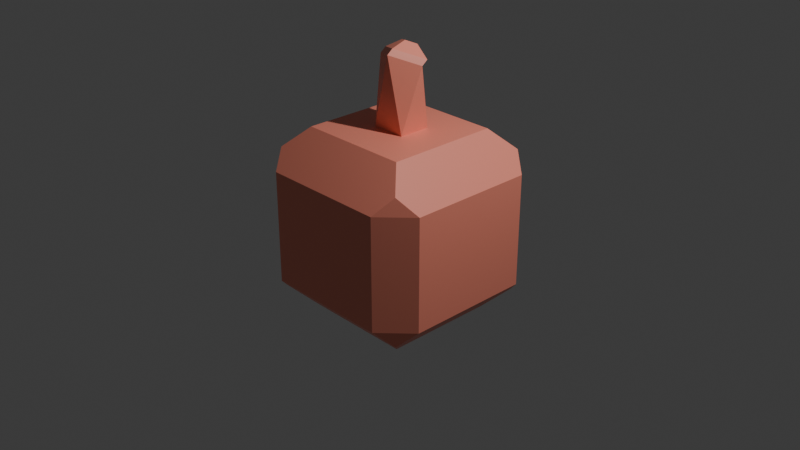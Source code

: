 # Source: apple.blend  (saved by Blender 5.0.119; exported with 4.5.12 LTS)
import bpy
from mathutils import Matrix  # noqa: F401  (used for matrix-valued properties, if any)

bpy.ops.wm.read_factory_settings(use_empty=True)
scene = bpy.context.scene
scene.name = 'Scene'

# ---- collections
col_collection = bpy.data.collections.new('Collection'); scene.collection.children.link(col_collection)

# ---- images (referenced by path relative to the original .blend; pixels are not part of the script)
import os
ASSET_DIR = os.environ.get("B2B_ASSET_DIR", "")  # directory of the original .blend (textures are referenced by path, not embedded)
HERE = os.path.dirname(os.path.abspath(__file__))  # packed textures are extracted next to this script under _unpacked/

def load_image(name, relpath, width, height, colorspace="sRGB"):
    """Load a texture the original file referenced (path relative to the .blend, or extracted next to this script)."""
    p = next((c for c in (os.path.join(HERE, relpath), os.path.join(ASSET_DIR, relpath)) if relpath and os.path.exists(c)), "")
    if p:
        img = bpy.data.images.load(p, check_existing=True)
        img.name = name
    else:  # same state as the original file: an image datablock whose file is absent (Cycles renders it pink)
        img = bpy.data.images.new(name, width, height)
        img.source = "FILE"
        img.filepath = "//" + (relpath or name)
    img.colorspace_settings.name = colorspace
    return img
img_material_base_color = load_image('Material Base Color', 'Material Base Color.png', 1024, 1024, 'sRGB')

# ---- materials (node trees are filled in below, after node groups)
mat_material = bpy.data.materials.new('Material')
mat_material.alpha_threshold = 0.0
mat_material.use_backface_culling_lightprobe_volume = False
mat_material.roughness = 0.5
mat_material.line_color = (0.0, 0.0, 0.0, 1.0)

# ---- material node trees
mat_material.use_nodes = True; mat_material.node_tree.nodes.clear()
_N = mat_material.node_tree.nodes; _L = mat_material.node_tree.links
n0 = _N.new('ShaderNodeOutputMaterial'); n0.name = 'Material Output'; n0.location = (437, 150)
n1 = _N.new('ShaderNodeBsdfPrincipled'); n1.name = 'Principled BSDF'; n1.location = (37, 150)
n2 = _N.new('ShaderNodeBrightContrast'); n2.name = 'Brightness/Contrast'; n2.location = (-253, 121)
n2.inputs[0].default_value = (1.0, 0.3046, 0.2139, 1.0)
n3 = _N.new('ShaderNodeTexImage'); n3.name = 'Image Texture'; n3.location = (237, 50)
n3.image = img_material_base_color
_L.new(n1.outputs[0], n0.inputs[0])
_L.new(n2.outputs[0], n1.inputs[0])
n0.is_active_output = True

# ---- world
world_world = bpy.data.worlds.new('World'); scene.world = world_world
world_world.use_nodes = True; world_world.node_tree.nodes.clear()
_N = world_world.node_tree.nodes; _L = world_world.node_tree.links
n0 = _N.new('ShaderNodeOutputWorld'); n0.name = 'World Output'; n0.location = (200, 100)
n1 = _N.new('ShaderNodeBackground'); n1.name = 'Background'; n1.location = (-200, 100)
n1.inputs[0].default_value = (0.05088, 0.05088, 0.05088, 1.0)
_L.new(n1.outputs[0], n0.inputs[0])
n0.is_active_output = True
world_world.color = (0.05088, 0.05088, 0.05088)
world_world.sun_shadow_jitter_overblur = 0.0

# ---- cameras
cam_camera = bpy.data.cameras.new('Camera')
cam_camera.clip_end = 100.0
cam_camera.ortho_scale = 7.314

# ---- lights
light_light = bpy.data.lights.new('Light', 'POINT')
light_light.energy = 1000.0
light_light.shadow_soft_size = 0.1

# ---- meshes
me_cube = bpy.data.meshes.new('Cube')
me_cube.from_pydata([(-0.3242, -0.3047, -1.0), (-0.1794, -0.1526, 1.0), (0.1931, -0.1526, 1.0), (0.3379, -0.3047, -1.0), (0.05943, -0.2062, 1.789), (0.2593, 0.05399, 1.672), (-0.2456, -0.01103, 1.701), (-0.0457, 0.2492, 1.585), (-0.3242, 0.3477, -1.0), (-0.1794, 0.1956, 1.0), (0.1931, 0.1956, 1.0), (0.3379, 0.3477, -1.0), (0.6068, 0.6068, 1.0), (0.6068, 0.6068, -1.0), (0.6068, -0.6068, 1.0), (0.6068, -0.6068, -1.0), (-0.6068, 0.6068, 1.0), (-0.6068, 0.6068, -1.0), (-0.6068, -0.6068, 1.0), (-0.6068, -0.6068, -1.0), (-0.3242, 1.0, -0.6068), (-0.3242, 0.6068, -1.0), (-0.3242, -1.0, 0.6068), (-0.3242, -0.6068, 1.0), (-0.3242, -0.6068, -1.0), (-0.3242, -1.0, -0.6068), (-0.3242, 0.6068, 1.0), (-0.3242, 1.0, 0.6068), (0.3379, -1.0, -0.6068), (0.3379, -0.6068, -1.0), (0.3379, 1.0, 0.6068), (0.3379, 0.6068, 1.0), (0.3379, 1.0, -0.6068), (0.3379, 0.6068, -1.0), (0.3379, -1.0, 0.6068), (0.3379, -0.6068, 1.0), (-1.0, -0.3047, -0.6068), (-0.6068, -0.3047, -1.0), (1.0, -0.3047, 0.6068), (0.6068, -0.3047, 1.0), (-0.6068, -0.3047, 1.0), (-1.0, -0.3047, 0.6068), (0.6068, -0.3047, -1.0), (1.0, -0.3047, -0.6068), (-1.0, 0.3477, 0.6068), (-0.6068, 0.3477, 1.0), (1.0, 0.3477, -0.6068), (0.6068, 0.3477, -1.0), (-1.0, 0.3477, -0.6068), (-0.6068, 0.3477, -1.0), (1.0, 0.3477, 0.6068), (0.6068, 0.3477, 1.0), (0.03203, 0.0452, 1.877), (0.05943, -0.1429, 1.838), (-0.08964, 0.1231, 1.842), (-0.2456, 0.05229, 1.751), (0.1034, 0.1381, 1.835), (0.2593, 0.1173, 1.722), (-0.0183, 0.2159, 1.8), (-0.0457, 0.3125, 1.634), (1.0, 0.6893, 0.6068), (0.6893, 1.0, 0.6068), (0.8206, 0.8206, 0.7862), (0.6893, 1.0, -0.6068), (1.0, 0.6893, -0.6068), (0.8206, 0.8206, -0.7862), (0.6893, -1.0, 0.6068), (1.0, -0.6893, 0.6068), (0.8206, -0.8206, 0.7862), (1.0, -0.6893, -0.6068), (0.6893, -1.0, -0.6068), (0.8206, -0.8206, -0.7862), (-0.6893, 1.0, 0.6068), (-1.0, 0.6893, 0.6068), (-0.8206, 0.8206, 0.7862), (-1.0, 0.6893, -0.6068), (-0.6893, 1.0, -0.6068), (-0.8206, 0.8206, -0.7862), (-1.0, -0.6893, 0.6068), (-0.6893, -1.0, 0.6068), (-0.8206, -0.8206, 0.7862), (-0.6893, -1.0, -0.6068), (-1.0, -0.6893, -0.6068), (-0.8206, -0.8206, -0.7862)], [], [(9, 1, 6, 7), (8, 11, 3, 0), (2, 10, 5, 4), (1, 2, 4, 6), (10, 9, 7, 5), (33, 21, 20, 32), (35, 23, 22, 34), (24, 29, 28, 25), (26, 31, 30, 27), (49, 37, 36, 48), (51, 39, 38, 50), (40, 45, 44, 41), (42, 47, 46, 43), (12, 31, 10, 51), (33, 13, 47, 11), (39, 2, 35, 14), (3, 42, 15, 29), (26, 16, 45, 9), (17, 21, 8, 49), (1, 40, 18, 23), (37, 0, 24, 19), (21, 33, 11, 8), (20, 27, 30, 32), (2, 1, 23, 35), (28, 34, 22, 25), (0, 3, 29, 24), (31, 26, 9, 10), (49, 8, 0, 37), (36, 41, 44, 48), (46, 50, 38, 43), (51, 10, 2, 39), (9, 45, 40, 1), (11, 47, 42, 3), (59, 55, 54, 58), (56, 52, 53, 57), (55, 53, 52, 54), (58, 56, 57, 59), (6, 4, 53, 55), (4, 5, 57, 53), (56, 58, 54, 52), (7, 6, 55, 59), (5, 7, 59, 57), (60, 61, 62), (63, 64, 65), (66, 67, 68), (69, 70, 71), (72, 73, 74), (75, 76, 77), (78, 79, 80), (81, 82, 83), (63, 61, 60, 64), (69, 67, 66, 70), (75, 73, 72, 76), (81, 79, 78, 82), (12, 51, 50, 60, 62), (31, 12, 62, 61, 30), (64, 60, 50, 46), (32, 30, 61, 63), (13, 33, 32, 63, 65), (47, 13, 65, 64, 46), (14, 35, 34, 66, 68), (39, 14, 68, 67, 38), (70, 66, 34, 28), (43, 38, 67, 69), (15, 42, 43, 69, 71), (29, 15, 71, 70, 28), (16, 26, 27, 72, 74), (45, 16, 74, 73, 44), (76, 72, 27, 20), (48, 44, 73, 75), (17, 49, 48, 75, 77), (21, 17, 77, 76, 20), (18, 40, 41, 78, 80), (23, 18, 80, 79, 22), (82, 78, 41, 36), (25, 22, 79, 81), (19, 24, 25, 81, 83), (37, 19, 83, 82, 36)])
_uv = me_cube.uv_layers.new(name='UVMap')
_uv.uv.foreach_set('vector', [0.7905, 0.5815, 0.7905, 0.6631, 0.7905, 0.6631, 0.7905, 0.5815, 0.2095, 0.5815, 0.2922, 0.5815, 0.2922, 0.6631, 0.2095, 0.6631, 0.7078, 0.6631, 0.7078, 0.5815, 0.7078, 0.5815, 0.7078, 0.6631, 0.7905, 0.6631, 0.7078, 0.6631, 0.7078, 0.6631, 0.7905, 0.6631, 0.7078, 0.5815, 0.7905, 0.5815, 0.7905, 0.5815, 0.7078, 0.5815, 0.2922, 0.5491, 0.2095, 0.5491, 0.2095, 0.5, 0.2922, 0.5, 0.625, 0.8328, 0.625, 0.9155, 0.5759, 0.9155, 0.5759, 0.8328, 0.2095, 0.7009, 0.2922, 0.7009, 0.2922, 0.75, 0.2095, 0.75, 0.625, 0.3345, 0.625, 0.4172, 0.5759, 0.4172, 0.5759, 0.3345, 0.1741, 0.5815, 0.1741, 0.6631, 0.125, 0.6631, 0.125, 0.5815, 0.6741, 0.5815, 0.6741, 0.6631, 0.5759, 0.6631, 0.5759, 0.5815, 0.625, 0.08691, 0.625, 0.1685, 0.5759, 0.1685, 0.5759, 0.08691, 0.3259, 0.6631, 0.3259, 0.5815, 0.4241, 0.5815, 0.4241, 0.6631, 0.6578, 0.5164, 0.7078, 0.5491, 0.7078, 0.5815, 0.6741, 0.5815, 0.2922, 0.5491, 0.3259, 0.5491, 0.3259, 0.5815, 0.2922, 0.5815, 0.6741, 0.6631, 0.7078, 0.6631, 0.7078, 0.7009, 0.6578, 0.7336, 0.2922, 0.6631, 0.3259, 0.6631, 0.3259, 0.7009, 0.2922, 0.7009, 0.7905, 0.5491, 0.8259, 0.5491, 0.8259, 0.5815, 0.7905, 0.5815, 0.1741, 0.5491, 0.2095, 0.5491, 0.2095, 0.5815, 0.1741, 0.5815, 0.7905, 0.6631, 0.8259, 0.6631, 0.8259, 0.7009, 0.7905, 0.7009, 0.1741, 0.6631, 0.2095, 0.6631, 0.2095, 0.7009, 0.1741, 0.7009, 0.2095, 0.5491, 0.2922, 0.5491, 0.2922, 0.5815, 0.2095, 0.5815, 0.4241, 0.3345, 0.5759, 0.3345, 0.5759, 0.4172, 0.4241, 0.4172, 0.7078, 0.6631, 0.7905, 0.6631, 0.7905, 0.7009, 0.7078, 0.7009, 0.4241, 0.8328, 0.5759, 0.8328, 0.5759, 0.9155, 0.4241, 0.9155, 0.2095, 0.6631, 0.2922, 0.6631, 0.2922, 0.7009, 0.2095, 0.7009, 0.7078, 0.5491, 0.7905, 0.5491, 0.7905, 0.5815, 0.7078, 0.5815, 0.1741, 0.5815, 0.2095, 0.5815, 0.2095, 0.6631, 0.1741, 0.6631, 0.4241, 0.08691, 0.5759, 0.08691, 0.5759, 0.1685, 0.4241, 0.1685, 0.4241, 0.5815, 0.5759, 0.5815, 0.5759, 0.6631, 0.4241, 0.6631, 0.6741, 0.5815, 0.7078, 0.5815, 0.7078, 0.6631, 0.6741, 0.6631, 0.7905, 0.5815, 0.8259, 0.5815, 0.8259, 0.6631, 0.7905, 0.6631, 0.2922, 0.5815, 0.3259, 0.5815, 0.3259, 0.6631, 0.2922, 0.6631, 0.7905, 0.5815, 0.7905, 0.6631, 0.7656, 0.6369, 0.7656, 0.6078, 0.7326, 0.6078, 0.7326, 0.6369, 0.7078, 0.6631, 0.7078, 0.5815, 0.7905, 0.6631, 0.7078, 0.6631, 0.7326, 0.6369, 0.7656, 0.6369, 0.7656, 0.6078, 0.7326, 0.6078, 0.7078, 0.5815, 0.7905, 0.5815, 0.7905, 0.6631, 0.7078, 0.6631, 0.7078, 0.6631, 0.7905, 0.6631, 0.7078, 0.6631, 0.7078, 0.5815, 0.7078, 0.5815, 0.7078, 0.6631, 0.7326, 0.6078, 0.7656, 0.6078, 0.7656, 0.6369, 0.7326, 0.6369, 0.7905, 0.5815, 0.7905, 0.6631, 0.7905, 0.6631, 0.7905, 0.5815, 0.7078, 0.5815, 0.7905, 0.5815, 0.7905, 0.5815, 0.7078, 0.5815, 0.5759, 0.5388, 0.5759, 0.4709, 0.6132, 0.5075, 0.3867, 0.4806, 0.4106, 0.5324, 0.3726, 0.5224, 0.5759, 0.7888, 0.5759, 0.7209, 0.6132, 0.7425, 0.4103, 0.7176, 0.3867, 0.7694, 0.3726, 0.7276, 0.5759, 0.2888, 0.5759, 0.2209, 0.5983, 0.25, 0.125, 0.5388, 0.1509, 0.5065, 0.1474, 0.5224, 0.5759, 0.03884, 0.5823, 0.006473, 0.5983, 0.02242, 0.1509, 0.7435, 0.125, 0.7112, 0.1474, 0.7276, 0.3867, 0.4806, 0.5759, 0.4709, 0.5759, 0.5388, 0.4106, 0.5324, 0.4103, 0.7176, 0.5759, 0.7209, 0.5759, 0.7888, 0.3867, 0.7694, 0.4241, 0.2112, 0.5759, 0.2209, 0.5759, 0.2888, 0.4241, 0.2888, 0.4241, 0.0, 0.5823, 0.006473, 0.5759, 0.03884, 0.4241, 0.03884, 0.6578, 0.5164, 0.6741, 0.5815, 0.5759, 0.5815, 0.5759, 0.5388, 0.6132, 0.5075, 0.625, 0.4172, 0.6578, 0.5164, 0.6132, 0.5075, 0.5759, 0.4709, 0.5759, 0.4172, 0.4106, 0.5324, 0.5759, 0.5388, 0.5759, 0.5815, 0.4241, 0.5815, 0.4241, 0.4172, 0.5759, 0.4172, 0.5759, 0.4709, 0.3867, 0.4806, 0.3259, 0.5491, 0.2922, 0.5491, 0.2922, 0.5, 0.3867, 0.4806, 0.3726, 0.5224, 0.3259, 0.5815, 0.3259, 0.5491, 0.3726, 0.5224, 0.4106, 0.5324, 0.4241, 0.5815, 0.6578, 0.7336, 0.625, 0.8328, 0.5759, 0.8328, 0.5759, 0.7888, 0.6132, 0.7425, 0.6741, 0.6631, 0.6578, 0.7336, 0.6132, 0.7425, 0.5759, 0.7209, 0.5759, 0.6631, 0.3867, 0.7694, 0.5759, 0.7888, 0.5759, 0.8328, 0.4241, 0.8328, 0.4241, 0.6631, 0.5759, 0.6631, 0.5759, 0.7209, 0.4103, 0.7176, 0.3259, 0.7009, 0.3259, 0.6631, 0.4241, 0.6631, 0.4103, 0.7176, 0.3726, 0.7276, 0.2922, 0.7009, 0.3259, 0.7009, 0.3726, 0.7276, 0.3867, 0.7694, 0.2922, 0.75, 0.625, 0.25, 0.625, 0.3345, 0.5759, 0.3345, 0.5759, 0.2888, 0.5983, 0.25, 0.625, 0.1685, 0.625, 0.25, 0.5983, 0.25, 0.5759, 0.2209, 0.5759, 0.1685, 0.4241, 0.2888, 0.5759, 0.2888, 0.5759, 0.3345, 0.4241, 0.3345, 0.4241, 0.1685, 0.5759, 0.1685, 0.5759, 0.2209, 0.4241, 0.2112, 0.1741, 0.5491, 0.1741, 0.5815, 0.125, 0.5815, 0.125, 0.5388, 0.1474, 0.5224, 0.2095, 0.5491, 0.1741, 0.5491, 0.1474, 0.5224, 0.1509, 0.5065, 0.2095, 0.5, 0.625, 0.04915, 0.625, 0.08691, 0.5759, 0.08691, 0.5759, 0.03884, 0.5983, 0.02242, 0.625, 0.9155, 0.625, 0.9509, 0.5983, 0.9776, 0.5759, 0.9612, 0.5759, 0.9155, 0.4241, 0.03884, 0.5759, 0.03884, 0.5759, 0.08691, 0.4241, 0.08691, 0.4241, 0.9155, 0.5759, 0.9155, 0.5759, 0.9612, 0.4241, 0.9612, 0.1741, 0.7009, 0.2095, 0.7009, 0.2095, 0.75, 0.1509, 0.7435, 0.1474, 0.7276, 0.1741, 0.6631, 0.1741, 0.7009, 0.1474, 0.7276, 0.125, 0.7112, 0.125, 0.6631])
me_cube.materials.append(mat_material)
me_cube.materials.append(mat_material)
me_cube.use_mirror_vertex_groups = False
me_cube.update()

# ---- objects
ob_cube = bpy.data.objects.new('Cube', me_cube)
ob_light = bpy.data.objects.new('Light', light_light)
ob_camera = bpy.data.objects.new('Camera', cam_camera)

# ---- transforms, parenting, visibility, modifiers, constraints
ob_cube.location = (0.0, 0.0, -0.01)
ob_cube.lock_rotations_4d = False
ob_cube.empty_display_type = 'ARROWS'
ob_cube.lineart.crease_threshold = 0.0
ob_light.location = (4.076, 1.005, 5.904)
ob_light.rotation_euler = (0.6503, 0.05522, 1.866)
ob_light.lock_rotations_4d = False
ob_light.empty_display_type = 'ARROWS'
ob_light.color = (0.0, 0.0, 0.0, 0.0)
ob_light.lineart.crease_threshold = 0.0
ob_camera.location = (7.359, -6.926, 4.958)
ob_camera.rotation_euler = (1.109, 0.0, 0.8149)
ob_camera.lock_rotations_4d = False
ob_camera.empty_display_type = 'ARROWS'
ob_camera.color = (0.0, 0.0, 0.0, 0.0)
ob_camera.display_type = 'WIRE'
ob_camera.lineart.crease_threshold = 0.0

# ---- collection membership
col_collection.objects.link(ob_cube)
col_collection.objects.link(ob_light)
col_collection.objects.link(ob_camera)

# ---- scene / render settings (as saved in the file)
scene.camera = ob_camera
scene.frame_start = 1; scene.frame_end = 250; scene.frame_set(1)
scene.render.engine = 'BLENDER_EEVEE_NEXT'
scene.render.bake_bias = 0.0
scene.render.bake_samples = 0
scene.cycles.sampling_pattern = 'TABULATED_SOBOL'
scene.eevee.use_volume_custom_range = False
bpy.context.view_layer.update()
